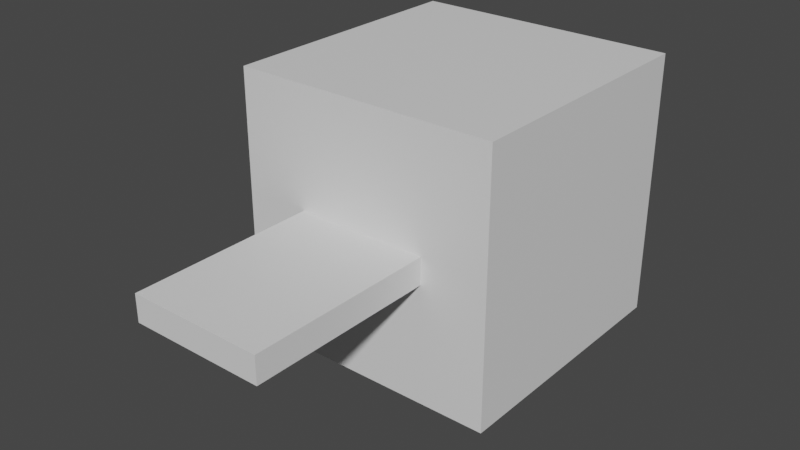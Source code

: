 # Source: qwilfish.blend  (saved by Blender 2.81.16; exported with 4.5.12 LTS)
import bpy
from mathutils import Matrix  # noqa: F401  (used for matrix-valued properties, if any)

bpy.ops.wm.read_factory_settings(use_empty=True)
scene = bpy.context.scene
scene.name = 'Scene'

# ---- collections
col_collection = bpy.data.collections.new('Collection'); scene.collection.children.link(col_collection)

# ---- materials (node trees are filled in below, after node groups)
mat_default_obj = bpy.data.materials.new('Default OBJ')
mat_default_obj.use_transparent_shadow = False

# ---- material node trees
mat_default_obj.use_nodes = True; mat_default_obj.node_tree.nodes.clear()
_N = mat_default_obj.node_tree.nodes; _L = mat_default_obj.node_tree.links
n0 = _N.new('ShaderNodeOutputMaterial'); n0.name = 'Material Output'; n0.location = (300, 300)
n1 = _N.new('ShaderNodeBsdfPrincipled'); n1.name = 'Principled BSDF'; n1.location = (10, 300)
n1.distribution = 'GGX'
n1.subsurface_method = 'BURLEY'
n1.inputs[3].default_value = 1.45
n1.inputs[27].default_value = (0.0, 0.0, 0.0, 1.0)
n1.inputs[28].default_value = 1.0
_L.new(n1.outputs[0], n0.inputs[0])
n0.is_active_output = True

# ---- world
world_world = bpy.data.worlds.new('World'); scene.world = world_world
world_world.use_nodes = True; world_world.node_tree.nodes.clear()
_N = world_world.node_tree.nodes; _L = world_world.node_tree.links
n0 = _N.new('ShaderNodeOutputWorld'); n0.name = 'World Output'; n0.location = (300, 300)
n1 = _N.new('ShaderNodeBackground'); n1.name = 'Background'; n1.location = (10, 300)
n1.inputs[0].default_value = (0.05088, 0.05088, 0.05088, 1.0)
_L.new(n1.outputs[0], n0.inputs[0])
n0.is_active_output = True
world_world.color = (0.05088, 0.05088, 0.05088)
world_world.use_sun_shadow = False
world_world.sun_shadow_jitter_overblur = 0.0

# ---- meshes
me_mouth = bpy.data.meshes.new('Mouth')
me_mouth.from_pydata([(0.09375, -0.09375, -0.03125), (-0.09375, -0.09375, -0.03125), (-0.09375, 0.09375, -0.03125), (0.09375, 0.09375, -0.03125), (-0.09375, -0.09375, 0.03125), (0.09375, -0.09375, 0.03125), (0.09375, 0.09375, 0.03125), (-0.09375, 0.09375, 0.03125)], [], [(0, 1, 2, 3), (4, 5, 6, 7), (3, 2, 7, 6), (5, 4, 1, 0), (5, 0, 3, 6), (1, 4, 7, 2)])
_uv = me_mouth.uv_layers.new(name='UVMap')
_uv.uv.foreach_set('vector', [0.01562, 0.875, 0.0625, 0.875, 0.0625, 0.9688, 0.01562, 0.9688, 0.07812, 0.875, 0.125, 0.875, 0.125, 0.9688, 0.07812, 0.9688, 0.01562, 0.9688, 0.0625, 0.9688, 0.0625, 1.0, 0.01562, 1.0, 0.0625, 0.9688, 0.1094, 0.9688, 0.1094, 1.0, 0.0625, 1.0, 0.0, 0.875, 0.01562, 0.875, 0.01562, 0.9688, 0.0, 0.9688, 0.0625, 0.875, 0.07812, 0.875, 0.07812, 0.9688, 0.0625, 0.9688])
me_mouth.materials.append(mat_default_obj)
me_mouth.use_remesh_fix_poles = True
me_mouth.use_remesh_preserve_attributes = False
me_mouth.use_mirror_vertex_groups = False
me_mouth.update()
me_fin = bpy.data.meshes.new('Fin')
me_fin.from_pydata([(0.1562, -0.03125, -0.2188), (-0.1562, -0.03125, -0.2188), (-0.1562, 0.03125, -0.2188), (0.1562, 0.03125, -0.2188), (-0.1562, -0.03125, 0.2188), (0.1562, -0.03125, 0.2188), (0.1562, 0.03125, 0.2188), (-0.1562, 0.03125, 0.2188)], [], [(0, 1, 2, 3), (4, 5, 6, 7), (3, 2, 7, 6), (5, 4, 1, 0), (5, 0, 3, 6), (1, 4, 7, 2)])
_uv = me_fin.uv_layers.new(name='UVMap')
_uv.uv.foreach_set('vector', [0.7344, 0.75, 0.8125, 0.75, 0.8125, 0.7812, 0.7344, 0.7812, 0.9219, 0.75, 1.0, 0.75, 1.0, 0.7812, 0.9219, 0.7812, 0.7344, 0.7812, 0.8125, 0.7812, 0.8125, 1.0, 0.7344, 1.0, 0.8125, 0.7812, 0.8906, 0.7812, 0.8906, 1.0, 0.8125, 1.0, 0.625, 0.75, 0.7344, 0.75, 0.7344, 0.7812, 0.625, 0.7812, 0.8125, 0.75, 0.9219, 0.75, 0.9219, 0.7812, 0.8125, 0.7812])
me_fin.materials.append(mat_default_obj)
me_fin.use_remesh_fix_poles = True
me_fin.use_remesh_preserve_attributes = False
me_fin.use_mirror_vertex_groups = False
me_fin.update()
me_body = bpy.data.meshes.new('Body')
me_body.from_pydata([(0.3125, -0.3125, -0.625), (-0.3125, -0.3125, -0.625), (-0.3125, 0.3125, -0.625), (0.3125, 0.3125, -0.625), (-0.3125, -0.3125, 0.0), (0.3125, -0.3125, 0.0), (0.3125, 0.3125, 0.0), (-0.3125, 0.3125, 0.0)], [], [(0, 1, 2, 3), (4, 5, 6, 7), (3, 2, 7, 6), (5, 4, 1, 0), (5, 0, 3, 6), (1, 4, 7, 2)])
_uv = me_body.uv_layers.new(name='UVMap')
_uv.uv.foreach_set('vector', [0.1562, 0.375, 0.3125, 0.375, 0.3125, 0.6875, 0.1562, 0.6875, 0.4688, 0.375, 0.625, 0.375, 0.625, 0.6875, 0.4688, 0.6875, 0.1562, 0.6875, 0.3125, 0.6875, 0.3125, 1.0, 0.1562, 1.0, 0.3125, 0.6875, 0.4688, 0.6875, 0.4688, 1.0, 0.3125, 1.0, 0.0, 0.375, 0.1562, 0.375, 0.1562, 0.6875, 0.0, 0.6875, 0.3125, 0.375, 0.4688, 0.375, 0.4688, 0.6875, 0.3125, 0.6875])
me_body.materials.append(mat_default_obj)
me_body.use_remesh_fix_poles = True
me_body.use_remesh_preserve_attributes = False
me_body.use_mirror_vertex_groups = False
me_body.update()

# ---- objects
ob_mouth = bpy.data.objects.new('Mouth', me_mouth)
ob_fin = bpy.data.objects.new('Fin', me_fin)
ob_body = bpy.data.objects.new('Body', me_body)

# ---- transforms, parenting, visibility, modifiers, constraints
ob_mouth.parent = ob_body
ob_mouth.matrix_parent_inverse = Matrix(((1.0, 0.0, 0.0, -0.0), (0.0, -1.629e-07, 1.0, -0.344), (-0.0, -1.0, -1.629e-07, -0.3125), (-0.0, 0.0, -0.0, 1.0)))
ob_mouth.location = (0.0, 0.3438, 0.344)
ob_mouth.rotation_euler = (1.571, -0.0, 0.0)
ob_mouth.lineart.crease_threshold = 0.0
ob_fin.parent = ob_body
ob_fin.matrix_parent_inverse = Matrix(((1.0, 0.0, 0.0, -0.0), (0.0, -1.629e-07, 1.0, -0.344), (-0.0, -1.0, -1.629e-07, -0.3125), (-0.0, 0.0, -0.0, 1.0)))
ob_fin.location = (0.0, -0.5312, 0.344)
ob_fin.rotation_euler = (1.571, -0.0, 0.0)
ob_fin.lineart.crease_threshold = 0.0
ob_body.location = (0.0, -0.3125, 0.344)
ob_body.rotation_euler = (1.571, -0.0, 0.0)
ob_body.lineart.crease_threshold = 0.0

# ---- collection membership
col_collection.objects.link(ob_mouth)
col_collection.objects.link(ob_fin)
col_collection.objects.link(ob_body)

# ---- scene / render settings (as saved in the file)
scene.frame_start = 1; scene.frame_end = 250; scene.frame_set(19)
scene.render.engine = 'BLENDER_EEVEE_NEXT'
scene.cycles.use_denoising = False
scene.cycles.samples = 128
scene.cycles.sampling_pattern = 'TABULATED_SOBOL'
scene.cycles.use_adaptive_sampling = False
scene.cycles.use_light_tree = False
scene.view_settings.view_transform = 'Filmic'
bpy.context.view_layer.update()

# ---- added for rendering (the .blend has no active camera and no usable light): camera, sun
cam_auto = bpy.data.cameras.new('AutoCamera')
cam_auto.lens = 50.0
cam_auto.sensor_width = 36.0
cam_auto.clip_end = 1000.0
ob_auto_camera = bpy.data.objects.new('AutoCamera', cam_auto)
scene.collection.objects.link(ob_auto_camera)
ob_auto_camera.location = (1.32371, -1.77595, 1.40296)
ob_auto_camera.rotation_euler = (1.09748, -7.21219e-08, 0.694738)
scene.camera = ob_auto_camera
light_auto_sun = bpy.data.lights.new('AutoSun', 'SUN')
light_auto_sun.energy = 3.0
light_auto_sun.angle = 0.0523599
ob_auto_sun = bpy.data.objects.new('AutoSun', light_auto_sun)
scene.collection.objects.link(ob_auto_sun)
ob_auto_sun.rotation_euler = (0.872665, 0.174533, 0.523599)
bpy.context.view_layer.update()
